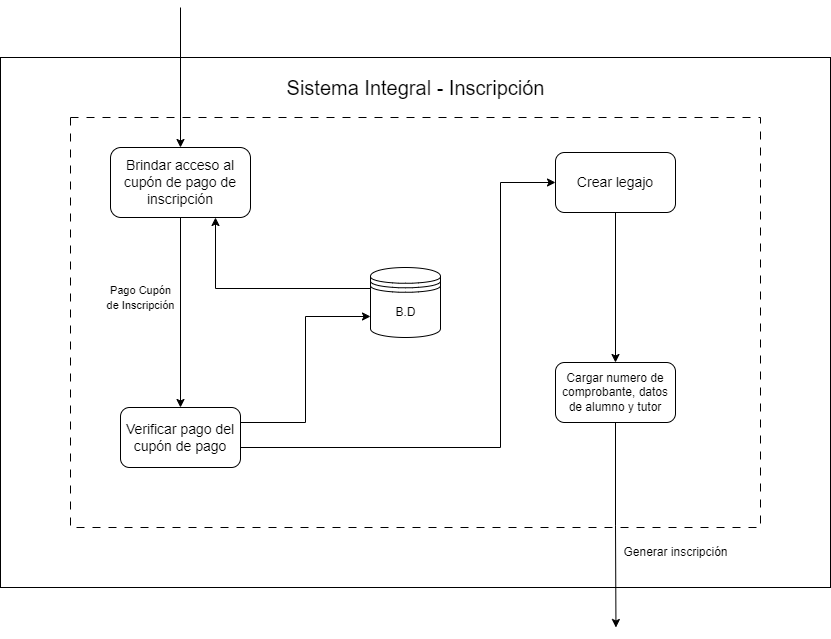

The diagram above was exported from draw.io. Its source (the exported page's mxGraphModel, read from the mxfile embedded in the PNG):
<mxGraphModel dx="4721" dy="2027" grid="1" gridSize="10" guides="1" tooltips="1" connect="1" arrows="1" fold="1" page="1" pageScale="1" pageWidth="827" pageHeight="1169" math="0" shadow="0">
  <root>
    <mxCell id="0" />
    <mxCell id="1" parent="0" />
    <mxCell id="e2yGRUiJOOFog_jzzTCS-195" value="" style="rounded=0;whiteSpace=wrap;html=1;" vertex="1" parent="1">
      <mxGeometry x="-960" y="280" width="830" height="530" as="geometry" />
    </mxCell>
    <mxCell id="e2yGRUiJOOFog_jzzTCS-196" value="" style="rounded=0;whiteSpace=wrap;html=1;dashed=1;dashPattern=8 8;" vertex="1" parent="1">
      <mxGeometry x="-890" y="340" width="690" height="410" as="geometry" />
    </mxCell>
    <mxCell id="e2yGRUiJOOFog_jzzTCS-197" value="&lt;font style=&quot;font-size: 20px;&quot;&gt;Sistema Integral - Inscripción&lt;/font&gt;" style="text;html=1;align=center;verticalAlign=middle;resizable=0;points=[];autosize=1;strokeColor=none;fillColor=none;" vertex="1" parent="1">
      <mxGeometry x="-685" y="290" width="280" height="40" as="geometry" />
    </mxCell>
    <mxCell id="e2yGRUiJOOFog_jzzTCS-198" style="edgeStyle=orthogonalEdgeStyle;rounded=0;orthogonalLoop=1;jettySize=auto;html=1;exitX=0.5;exitY=1;exitDx=0;exitDy=0;entryX=0.5;entryY=0;entryDx=0;entryDy=0;" edge="1" parent="1" source="e2yGRUiJOOFog_jzzTCS-199" target="e2yGRUiJOOFog_jzzTCS-201">
      <mxGeometry relative="1" as="geometry" />
    </mxCell>
    <mxCell id="e2yGRUiJOOFog_jzzTCS-199" value="&lt;font style=&quot;font-size: 14px;&quot;&gt;Brindar acceso al cupón de pago de inscripción&lt;/font&gt;" style="rounded=1;whiteSpace=wrap;html=1;" vertex="1" parent="1">
      <mxGeometry x="-850" y="370" width="140" height="70" as="geometry" />
    </mxCell>
    <mxCell id="e2yGRUiJOOFog_jzzTCS-200" value="" style="endArrow=classic;html=1;rounded=0;entryX=0.5;entryY=0;entryDx=0;entryDy=0;" edge="1" parent="1" target="e2yGRUiJOOFog_jzzTCS-199">
      <mxGeometry width="50" height="50" relative="1" as="geometry">
        <mxPoint x="-780" y="230" as="sourcePoint" />
        <mxPoint x="-760" y="220" as="targetPoint" />
      </mxGeometry>
    </mxCell>
    <mxCell id="e2yGRUiJOOFog_jzzTCS-205" style="edgeStyle=orthogonalEdgeStyle;rounded=0;orthogonalLoop=1;jettySize=auto;html=1;exitX=1;exitY=0.25;exitDx=0;exitDy=0;entryX=0;entryY=0.7;entryDx=0;entryDy=0;" edge="1" parent="1" source="e2yGRUiJOOFog_jzzTCS-201" target="e2yGRUiJOOFog_jzzTCS-203">
      <mxGeometry relative="1" as="geometry" />
    </mxCell>
    <mxCell id="e2yGRUiJOOFog_jzzTCS-209" style="edgeStyle=orthogonalEdgeStyle;rounded=0;orthogonalLoop=1;jettySize=auto;html=1;exitX=1;exitY=0.75;exitDx=0;exitDy=0;entryX=0;entryY=0.5;entryDx=0;entryDy=0;" edge="1" parent="1" source="e2yGRUiJOOFog_jzzTCS-201" target="e2yGRUiJOOFog_jzzTCS-207">
      <mxGeometry relative="1" as="geometry">
        <Array as="points">
          <mxPoint x="-720" y="670" />
          <mxPoint x="-460" y="670" />
          <mxPoint x="-460" y="405" />
        </Array>
      </mxGeometry>
    </mxCell>
    <mxCell id="e2yGRUiJOOFog_jzzTCS-201" value="&lt;font style=&quot;font-size: 14px;&quot;&gt;Verificar pago del cupón de pago&lt;/font&gt;" style="rounded=1;whiteSpace=wrap;html=1;" vertex="1" parent="1">
      <mxGeometry x="-840" y="630" width="120" height="60" as="geometry" />
    </mxCell>
    <mxCell id="e2yGRUiJOOFog_jzzTCS-206" style="edgeStyle=orthogonalEdgeStyle;rounded=0;orthogonalLoop=1;jettySize=auto;html=1;exitX=0;exitY=0.3;exitDx=0;exitDy=0;entryX=0.75;entryY=1;entryDx=0;entryDy=0;" edge="1" parent="1" source="e2yGRUiJOOFog_jzzTCS-203" target="e2yGRUiJOOFog_jzzTCS-199">
      <mxGeometry relative="1" as="geometry" />
    </mxCell>
    <mxCell id="e2yGRUiJOOFog_jzzTCS-203" value="" style="shape=datastore;html=1;labelPosition=center;verticalLabelPosition=bottom;align=center;verticalAlign=top;" vertex="1" parent="1">
      <mxGeometry x="-590" y="490" width="70" height="70" as="geometry" />
    </mxCell>
    <mxCell id="e2yGRUiJOOFog_jzzTCS-204" value="B.D" style="text;html=1;align=center;verticalAlign=middle;resizable=0;points=[];autosize=1;strokeColor=none;fillColor=none;" vertex="1" parent="1">
      <mxGeometry x="-575" y="520" width="40" height="30" as="geometry" />
    </mxCell>
    <mxCell id="e2yGRUiJOOFog_jzzTCS-210" style="edgeStyle=orthogonalEdgeStyle;rounded=0;orthogonalLoop=1;jettySize=auto;html=1;exitX=0.5;exitY=1;exitDx=0;exitDy=0;entryX=0.5;entryY=0;entryDx=0;entryDy=0;" edge="1" parent="1" source="e2yGRUiJOOFog_jzzTCS-207" target="e2yGRUiJOOFog_jzzTCS-208">
      <mxGeometry relative="1" as="geometry" />
    </mxCell>
    <mxCell id="e2yGRUiJOOFog_jzzTCS-207" value="&lt;font style=&quot;font-size: 14px;&quot;&gt;Crear legajo&lt;/font&gt;" style="rounded=1;whiteSpace=wrap;html=1;" vertex="1" parent="1">
      <mxGeometry x="-405" y="375" width="120" height="60" as="geometry" />
    </mxCell>
    <mxCell id="e2yGRUiJOOFog_jzzTCS-211" style="edgeStyle=orthogonalEdgeStyle;rounded=0;orthogonalLoop=1;jettySize=auto;html=1;exitX=0.5;exitY=1;exitDx=0;exitDy=0;" edge="1" parent="1" source="e2yGRUiJOOFog_jzzTCS-208">
      <mxGeometry relative="1" as="geometry">
        <mxPoint x="-344.5454545454545" y="850" as="targetPoint" />
      </mxGeometry>
    </mxCell>
    <mxCell id="e2yGRUiJOOFog_jzzTCS-208" value="Cargar numero de comprobante, datos de alumno y tutor" style="rounded=1;whiteSpace=wrap;html=1;" vertex="1" parent="1">
      <mxGeometry x="-405" y="585" width="120" height="60" as="geometry" />
    </mxCell>
    <mxCell id="e2yGRUiJOOFog_jzzTCS-212" value="Generar inscripción" style="text;html=1;align=center;verticalAlign=middle;resizable=0;points=[];autosize=1;strokeColor=none;fillColor=none;" vertex="1" parent="1">
      <mxGeometry x="-350" y="760" width="130" height="30" as="geometry" />
    </mxCell>
    <mxCell id="e2yGRUiJOOFog_jzzTCS-213" value="&lt;font style=&quot;font-size: 11px;&quot;&gt;Pago Cupón&lt;br&gt;de Inscripción&lt;/font&gt;" style="text;html=1;align=center;verticalAlign=middle;resizable=0;points=[];autosize=1;strokeColor=none;fillColor=none;" vertex="1" parent="1">
      <mxGeometry x="-865" y="500" width="90" height="40" as="geometry" />
    </mxCell>
  </root>
</mxGraphModel>